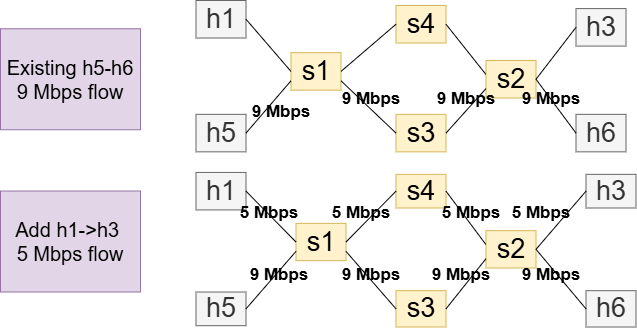

The diagram above was exported from draw.io. Its source (the exported page's mxGraphModel, read from the mxfile embedded in the PNG):
<mxGraphModel dx="-3325" dy="664" grid="1" gridSize="10" guides="1" tooltips="1" connect="1" arrows="1" fold="1" page="1" pageScale="1" pageWidth="850" pageHeight="1100" math="0" shadow="0">
  <root>
    <mxCell id="0" />
    <mxCell id="1" parent="0" />
    <mxCell id="2" value="h1" style="text;html=1;align=center;verticalAlign=middle;whiteSpace=wrap;rounded=0;fontSize=27;fillColor=#f5f5f5;fontColor=#333333;strokeColor=#666666;" vertex="1" parent="1">
      <mxGeometry x="4605.5" y="920" width="50" height="37.5" as="geometry" />
    </mxCell>
    <mxCell id="3" value="s1" style="text;html=1;align=center;verticalAlign=middle;whiteSpace=wrap;rounded=0;fontSize=27;fillColor=#fff2cc;strokeColor=#d6b656;" vertex="1" parent="1">
      <mxGeometry x="4700.5" y="972.1700000000001" width="50" height="37.5" as="geometry" />
    </mxCell>
    <mxCell id="4" value="s2" style="text;html=1;align=center;verticalAlign=middle;whiteSpace=wrap;rounded=0;fontSize=27;fillColor=#fff2cc;strokeColor=#d6b656;" vertex="1" parent="1">
      <mxGeometry x="4895.5" y="980" width="50" height="37.5" as="geometry" />
    </mxCell>
    <mxCell id="5" value="" style="endArrow=none;html=1;rounded=0;exitX=1;exitY=0.5;exitDx=0;exitDy=0;entryX=0;entryY=0.5;entryDx=0;entryDy=0;fontSize=27;" edge="1" source="2" target="3" parent="1">
      <mxGeometry width="50" height="50" relative="1" as="geometry">
        <mxPoint x="4665.5" y="1073.8400000000001" as="sourcePoint" />
        <mxPoint x="4715.5" y="1023.8400000000001" as="targetPoint" />
      </mxGeometry>
    </mxCell>
    <mxCell id="6" value="h5" style="text;html=1;align=center;verticalAlign=middle;whiteSpace=wrap;rounded=0;fontSize=27;fillColor=#f5f5f5;fontColor=#333333;strokeColor=#666666;" vertex="1" parent="1">
      <mxGeometry x="4605.5" y="1033.8400000000001" width="50" height="37.5" as="geometry" />
    </mxCell>
    <mxCell id="7" value="" style="endArrow=none;html=1;rounded=0;exitX=1;exitY=0.5;exitDx=0;exitDy=0;entryX=0;entryY=0.75;entryDx=0;entryDy=0;fontSize=27;" edge="1" source="6" target="3" parent="1">
      <mxGeometry width="50" height="50" relative="1" as="geometry">
        <mxPoint x="4705.5" y="982.5" as="sourcePoint" />
        <mxPoint x="4735.5" y="982.5" as="targetPoint" />
      </mxGeometry>
    </mxCell>
    <mxCell id="8" value="s3" style="text;html=1;align=center;verticalAlign=middle;whiteSpace=wrap;rounded=0;fontSize=27;fillColor=#fff2cc;strokeColor=#d6b656;" vertex="1" parent="1">
      <mxGeometry x="4805.5" y="1033.8400000000001" width="50" height="37.5" as="geometry" />
    </mxCell>
    <mxCell id="9" value="" style="endArrow=none;html=1;rounded=0;entryX=1;entryY=0.75;entryDx=0;entryDy=0;exitX=0;exitY=0.5;exitDx=0;exitDy=0;fontSize=27;" edge="1" source="8" target="3" parent="1">
      <mxGeometry width="50" height="50" relative="1" as="geometry">
        <mxPoint x="4645.5" y="1157.5" as="sourcePoint" />
        <mxPoint x="4695.5" y="1107.5" as="targetPoint" />
      </mxGeometry>
    </mxCell>
    <mxCell id="10" value="" style="endArrow=none;html=1;rounded=0;entryX=0;entryY=0.75;entryDx=0;entryDy=0;exitX=1;exitY=0.5;exitDx=0;exitDy=0;fontSize=27;" edge="1" source="8" target="4" parent="1">
      <mxGeometry width="50" height="50" relative="1" as="geometry">
        <mxPoint x="4835.5" y="1067.5" as="sourcePoint" />
        <mxPoint x="4955.5" y="1087.5" as="targetPoint" />
      </mxGeometry>
    </mxCell>
    <mxCell id="11" value="h3" style="text;html=1;align=center;verticalAlign=middle;whiteSpace=wrap;rounded=0;fontSize=27;fillColor=#f5f5f5;fontColor=#333333;strokeColor=#666666;" vertex="1" parent="1">
      <mxGeometry x="4985.5" y="928.09" width="50" height="37.5" as="geometry" />
    </mxCell>
    <mxCell id="12" value="" style="endArrow=none;html=1;rounded=0;exitX=1;exitY=0.5;exitDx=0;exitDy=0;entryX=0;entryY=0.5;entryDx=0;entryDy=0;fontSize=27;" edge="1" source="4" target="11" parent="1">
      <mxGeometry width="50" height="50" relative="1" as="geometry">
        <mxPoint x="4975.5" y="1077.5" as="sourcePoint" />
        <mxPoint x="5025.5" y="1027.5" as="targetPoint" />
      </mxGeometry>
    </mxCell>
    <mxCell id="13" value="h6" style="text;html=1;align=center;verticalAlign=middle;whiteSpace=wrap;rounded=0;fontSize=27;fillColor=#f5f5f5;fontColor=#333333;strokeColor=#666666;" vertex="1" parent="1">
      <mxGeometry x="4985.5" y="1033.8400000000001" width="50" height="37.5" as="geometry" />
    </mxCell>
    <mxCell id="14" value="" style="endArrow=none;html=1;rounded=0;exitX=0;exitY=0.5;exitDx=0;exitDy=0;entryX=1;entryY=0.5;entryDx=0;entryDy=0;fontSize=27;" edge="1" source="13" target="4" parent="1">
      <mxGeometry width="50" height="50" relative="1" as="geometry">
        <mxPoint x="4705.5" y="1073.5" as="sourcePoint" />
        <mxPoint x="4745.5" y="1027.5" as="targetPoint" />
      </mxGeometry>
    </mxCell>
    <mxCell id="15" value="9 Mbps" style="text;html=1;align=center;verticalAlign=middle;whiteSpace=wrap;rounded=0;fontStyle=1;fontSize=17;" vertex="1" parent="1">
      <mxGeometry x="4655.5" y="1017.5" width="70" height="30" as="geometry" />
    </mxCell>
    <mxCell id="16" value="9 Mbps" style="text;html=1;align=center;verticalAlign=middle;whiteSpace=wrap;rounded=0;fontStyle=1;fontSize=17;" vertex="1" parent="1">
      <mxGeometry x="4925.5" y="1003.84" width="70" height="30" as="geometry" />
    </mxCell>
    <mxCell id="17" value="s4" style="text;html=1;align=center;verticalAlign=middle;whiteSpace=wrap;rounded=0;fontSize=27;fillColor=#fff2cc;strokeColor=#d6b656;" vertex="1" parent="1">
      <mxGeometry x="4805.5" y="925.01" width="50" height="37.5" as="geometry" />
    </mxCell>
    <mxCell id="18" value="" style="endArrow=none;html=1;rounded=0;entryX=0;entryY=0.5;entryDx=0;entryDy=0;exitX=1;exitY=0.5;exitDx=0;exitDy=0;fontSize=27;" edge="1" source="3" target="17" parent="1">
      <mxGeometry width="50" height="50" relative="1" as="geometry">
        <mxPoint x="4885.5" y="1163.5" as="sourcePoint" />
        <mxPoint x="4835.5" y="1077.5" as="targetPoint" />
      </mxGeometry>
    </mxCell>
    <mxCell id="19" value="" style="endArrow=none;html=1;rounded=0;entryX=1;entryY=0.5;entryDx=0;entryDy=0;exitX=-0.004;exitY=0.368;exitDx=0;exitDy=0;exitPerimeter=0;fontSize=27;" edge="1" source="4" target="17" parent="1">
      <mxGeometry width="50" height="50" relative="1" as="geometry">
        <mxPoint x="4905.5" y="1083.5" as="sourcePoint" />
        <mxPoint x="4955.5" y="1027.5" as="targetPoint" />
      </mxGeometry>
    </mxCell>
    <mxCell id="20" value="9 Mbps" style="text;html=1;align=center;verticalAlign=middle;whiteSpace=wrap;rounded=0;fontStyle=1;fontSize=17;" vertex="1" parent="1">
      <mxGeometry x="4745.5" y="1003.84" width="70" height="30" as="geometry" />
    </mxCell>
    <mxCell id="21" value="9 Mbps" style="text;html=1;align=center;verticalAlign=middle;whiteSpace=wrap;rounded=0;fontStyle=1;fontSize=17;" vertex="1" parent="1">
      <mxGeometry x="4835.5" y="1003.84" width="80" height="30" as="geometry" />
    </mxCell>
    <mxCell id="22" value="h1" style="text;html=1;align=center;verticalAlign=middle;whiteSpace=wrap;rounded=0;fontSize=27;fillColor=#f5f5f5;fontColor=#333333;strokeColor=#666666;" vertex="1" parent="1">
      <mxGeometry x="4605.5" y="1091.92" width="50" height="37.5" as="geometry" />
    </mxCell>
    <mxCell id="23" value="s1" style="text;html=1;align=center;verticalAlign=middle;whiteSpace=wrap;rounded=0;fontSize=27;fillColor=#fff2cc;strokeColor=#d6b656;" vertex="1" parent="1">
      <mxGeometry x="4705.5" y="1142.8600000000001" width="50" height="37.32" as="geometry" />
    </mxCell>
    <mxCell id="24" value="s2" style="text;html=1;align=center;verticalAlign=middle;whiteSpace=wrap;rounded=0;fontSize=27;fillColor=#fff2cc;strokeColor=#d6b656;" vertex="1" parent="1">
      <mxGeometry x="4895.5" y="1150.18" width="50" height="37.32" as="geometry" />
    </mxCell>
    <mxCell id="25" value="" style="endArrow=none;html=1;rounded=0;exitX=1;exitY=0.5;exitDx=0;exitDy=0;entryX=0;entryY=0.5;entryDx=0;entryDy=0;fontSize=27;" edge="1" source="22" target="23" parent="1">
      <mxGeometry width="50" height="50" relative="1" as="geometry">
        <mxPoint x="4665.5" y="1250.18" as="sourcePoint" />
        <mxPoint x="4715.5" y="1200.18" as="targetPoint" />
      </mxGeometry>
    </mxCell>
    <mxCell id="26" value="h5" style="text;html=1;align=center;verticalAlign=middle;whiteSpace=wrap;rounded=0;fontSize=27;fillColor=#f5f5f5;fontColor=#333333;strokeColor=#666666;" vertex="1" parent="1">
      <mxGeometry x="4605.5" y="1211.5200000000002" width="50" height="33.66" as="geometry" />
    </mxCell>
    <mxCell id="27" value="" style="endArrow=none;html=1;rounded=0;exitX=1;exitY=0.5;exitDx=0;exitDy=0;entryX=0;entryY=0.75;entryDx=0;entryDy=0;fontSize=27;" edge="1" source="26" target="23" parent="1">
      <mxGeometry width="50" height="50" relative="1" as="geometry">
        <mxPoint x="4705.5" y="1158.84" as="sourcePoint" />
        <mxPoint x="4735.5" y="1158.84" as="targetPoint" />
      </mxGeometry>
    </mxCell>
    <mxCell id="28" value="s3" style="text;html=1;align=center;verticalAlign=middle;whiteSpace=wrap;rounded=0;fontSize=27;fillColor=#fff2cc;strokeColor=#d6b656;" vertex="1" parent="1">
      <mxGeometry x="4805.5" y="1210.18" width="50" height="36.34" as="geometry" />
    </mxCell>
    <mxCell id="29" value="" style="endArrow=none;html=1;rounded=0;entryX=1;entryY=0.75;entryDx=0;entryDy=0;exitX=0;exitY=0.5;exitDx=0;exitDy=0;fontSize=27;" edge="1" source="28" target="23" parent="1">
      <mxGeometry width="50" height="50" relative="1" as="geometry">
        <mxPoint x="4645.5" y="1333.84" as="sourcePoint" />
        <mxPoint x="4695.5" y="1283.84" as="targetPoint" />
      </mxGeometry>
    </mxCell>
    <mxCell id="30" value="" style="endArrow=none;html=1;rounded=0;entryX=0;entryY=0.75;entryDx=0;entryDy=0;exitX=1;exitY=0.5;exitDx=0;exitDy=0;fontSize=27;" edge="1" source="28" target="24" parent="1">
      <mxGeometry width="50" height="50" relative="1" as="geometry">
        <mxPoint x="4835.5" y="1243.84" as="sourcePoint" />
        <mxPoint x="4955.5" y="1263.84" as="targetPoint" />
      </mxGeometry>
    </mxCell>
    <mxCell id="31" value="h3" style="text;html=1;align=center;verticalAlign=middle;whiteSpace=wrap;rounded=0;fontSize=27;fillColor=#f5f5f5;fontColor=#333333;strokeColor=#666666;" vertex="1" parent="1">
      <mxGeometry x="4995.5" y="1093.8400000000001" width="50" height="33.66" as="geometry" />
    </mxCell>
    <mxCell id="32" value="" style="endArrow=none;html=1;rounded=0;exitX=1;exitY=0.5;exitDx=0;exitDy=0;entryX=0;entryY=0.5;entryDx=0;entryDy=0;fontSize=27;" edge="1" source="24" target="31" parent="1">
      <mxGeometry width="50" height="50" relative="1" as="geometry">
        <mxPoint x="4975.5" y="1253.84" as="sourcePoint" />
        <mxPoint x="5025.5" y="1203.84" as="targetPoint" />
      </mxGeometry>
    </mxCell>
    <mxCell id="33" value="h6" style="text;html=1;align=center;verticalAlign=middle;whiteSpace=wrap;rounded=0;fontSize=27;fillColor=#f5f5f5;fontColor=#333333;strokeColor=#666666;" vertex="1" parent="1">
      <mxGeometry x="4995.5" y="1210.18" width="50" height="36.34" as="geometry" />
    </mxCell>
    <mxCell id="34" value="" style="endArrow=none;html=1;rounded=0;exitX=0;exitY=0.5;exitDx=0;exitDy=0;entryX=1;entryY=0.5;entryDx=0;entryDy=0;fontSize=27;" edge="1" source="33" target="24" parent="1">
      <mxGeometry width="50" height="50" relative="1" as="geometry">
        <mxPoint x="4705.5" y="1249.84" as="sourcePoint" />
        <mxPoint x="4745.5" y="1203.84" as="targetPoint" />
      </mxGeometry>
    </mxCell>
    <mxCell id="35" value="9 Mbps" style="text;html=1;align=center;verticalAlign=middle;whiteSpace=wrap;rounded=0;fontStyle=1;fontSize=17;" vertex="1" parent="1">
      <mxGeometry x="4653.5" y="1180.18" width="70" height="30" as="geometry" />
    </mxCell>
    <mxCell id="36" value="9 Mbps" style="text;html=1;align=center;verticalAlign=middle;whiteSpace=wrap;rounded=0;fontStyle=1;fontSize=17;" vertex="1" parent="1">
      <mxGeometry x="4925.5" y="1180.18" width="70" height="30" as="geometry" />
    </mxCell>
    <mxCell id="37" value="s4" style="text;html=1;align=center;verticalAlign=middle;whiteSpace=wrap;rounded=0;fontSize=27;fillColor=#fff2cc;strokeColor=#d6b656;" vertex="1" parent="1">
      <mxGeometry x="4805.5" y="1093.8400000000001" width="50" height="33.66" as="geometry" />
    </mxCell>
    <mxCell id="38" value="" style="endArrow=none;html=1;rounded=0;entryX=0;entryY=0.5;entryDx=0;entryDy=0;exitX=1;exitY=0.5;exitDx=0;exitDy=0;fontSize=27;" edge="1" source="23" target="37" parent="1">
      <mxGeometry width="50" height="50" relative="1" as="geometry">
        <mxPoint x="4885.5" y="1339.84" as="sourcePoint" />
        <mxPoint x="4835.5" y="1253.84" as="targetPoint" />
      </mxGeometry>
    </mxCell>
    <mxCell id="39" value="" style="endArrow=none;html=1;rounded=0;entryX=1;entryY=0.5;entryDx=0;entryDy=0;exitX=-0.004;exitY=0.368;exitDx=0;exitDy=0;exitPerimeter=0;fontSize=27;" edge="1" source="24" target="37" parent="1">
      <mxGeometry width="50" height="50" relative="1" as="geometry">
        <mxPoint x="4905.5" y="1259.84" as="sourcePoint" />
        <mxPoint x="4955.5" y="1203.84" as="targetPoint" />
      </mxGeometry>
    </mxCell>
    <mxCell id="40" value="9 Mbps" style="text;html=1;align=center;verticalAlign=middle;whiteSpace=wrap;rounded=0;fontStyle=1;fontSize=17;" vertex="1" parent="1">
      <mxGeometry x="4745.5" y="1180.18" width="70" height="30" as="geometry" />
    </mxCell>
    <mxCell id="41" value="9 Mbps" style="text;html=1;align=center;verticalAlign=middle;whiteSpace=wrap;rounded=0;fontStyle=1;fontSize=17;" vertex="1" parent="1">
      <mxGeometry x="4835.5" y="1180.18" width="70" height="30" as="geometry" />
    </mxCell>
    <mxCell id="42" value="5 Mbps" style="text;html=1;align=center;verticalAlign=middle;whiteSpace=wrap;rounded=0;fontStyle=1;fontSize=17;" vertex="1" parent="1">
      <mxGeometry x="4646" y="1117.5" width="65.5" height="30" as="geometry" />
    </mxCell>
    <mxCell id="43" value="5 Mbps" style="text;html=1;align=center;verticalAlign=middle;whiteSpace=wrap;rounded=0;fontStyle=1;fontSize=17;" vertex="1" parent="1">
      <mxGeometry x="4735.5" y="1117.5" width="70" height="30" as="geometry" />
    </mxCell>
    <mxCell id="44" value="5 Mbps" style="text;html=1;align=center;verticalAlign=middle;whiteSpace=wrap;rounded=0;fontStyle=1;fontSize=17;" vertex="1" parent="1">
      <mxGeometry x="4845.5" y="1117.5" width="70" height="30" as="geometry" />
    </mxCell>
    <mxCell id="45" value="5 Mbps" style="text;html=1;align=center;verticalAlign=middle;whiteSpace=wrap;rounded=0;fontStyle=1;fontSize=17;" vertex="1" parent="1">
      <mxGeometry x="4915.5" y="1117.5" width="70" height="30" as="geometry" />
    </mxCell>
    <mxCell id="46" value="Existing h5-h6 9 Mbps flow" style="text;html=1;whiteSpace=wrap;strokeColor=#9673a6;fillColor=#e1d5e7;align=center;verticalAlign=middle;rounded=0;fontSize=20;" vertex="1" parent="1">
      <mxGeometry x="4410" y="948.25" width="140" height="101" as="geometry" />
    </mxCell>
    <mxCell id="47" value="Add h1-&amp;gt;h3&amp;nbsp;&lt;br&gt;5 Mbps flow" style="text;html=1;whiteSpace=wrap;strokeColor=#9673a6;fillColor=#e1d5e7;align=center;verticalAlign=middle;rounded=0;fontSize=20;" vertex="1" parent="1">
      <mxGeometry x="4410" y="1110.52" width="140" height="101" as="geometry" />
    </mxCell>
  </root>
</mxGraphModel>